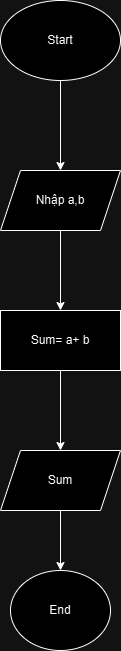

The diagram above was exported from draw.io. Its source (the exported page's mxGraphModel, read from the mxfile embedded in the PNG):
<mxGraphModel dx="1050" dy="557" grid="1" gridSize="10" guides="1" tooltips="1" connect="1" arrows="1" fold="1" page="1" pageScale="1" pageWidth="827" pageHeight="1169" math="0" shadow="0">
  <root>
    <mxCell id="0" />
    <mxCell id="1" parent="0" />
    <mxCell id="Vm0K4cH7sXmLRNKDm1Lr-3" value="" style="edgeStyle=orthogonalEdgeStyle;rounded=0;orthogonalLoop=1;jettySize=auto;html=1;" parent="1" source="Vm0K4cH7sXmLRNKDm1Lr-1" target="Vm0K4cH7sXmLRNKDm1Lr-2" edge="1">
      <mxGeometry relative="1" as="geometry" />
    </mxCell>
    <mxCell id="Vm0K4cH7sXmLRNKDm1Lr-1" value="Start" style="ellipse;whiteSpace=wrap;html=1;" parent="1" vertex="1">
      <mxGeometry x="360" y="60" width="120" height="80" as="geometry" />
    </mxCell>
    <mxCell id="Vm0K4cH7sXmLRNKDm1Lr-22" value="" style="edgeStyle=orthogonalEdgeStyle;rounded=0;orthogonalLoop=1;jettySize=auto;html=1;" parent="1" source="Vm0K4cH7sXmLRNKDm1Lr-2" target="Vm0K4cH7sXmLRNKDm1Lr-21" edge="1">
      <mxGeometry relative="1" as="geometry" />
    </mxCell>
    <mxCell id="Vm0K4cH7sXmLRNKDm1Lr-2" value="Nhập a,b" style="shape=parallelogram;perimeter=parallelogramPerimeter;whiteSpace=wrap;html=1;fixedSize=1;" parent="1" vertex="1">
      <mxGeometry x="360" y="230" width="120" height="60" as="geometry" />
    </mxCell>
    <mxCell id="Vm0K4cH7sXmLRNKDm1Lr-18" value="End" style="ellipse;whiteSpace=wrap;html=1;" parent="1" vertex="1">
      <mxGeometry x="370" y="630" width="100" height="80" as="geometry" />
    </mxCell>
    <mxCell id="Vm0K4cH7sXmLRNKDm1Lr-25" value="" style="edgeStyle=orthogonalEdgeStyle;rounded=0;orthogonalLoop=1;jettySize=auto;html=1;" parent="1" source="Vm0K4cH7sXmLRNKDm1Lr-21" target="Vm0K4cH7sXmLRNKDm1Lr-24" edge="1">
      <mxGeometry relative="1" as="geometry" />
    </mxCell>
    <mxCell id="Vm0K4cH7sXmLRNKDm1Lr-21" value="Sum= a+ b" style="whiteSpace=wrap;html=1;" parent="1" vertex="1">
      <mxGeometry x="360" y="370" width="120" height="60" as="geometry" />
    </mxCell>
    <mxCell id="Vm0K4cH7sXmLRNKDm1Lr-26" style="edgeStyle=orthogonalEdgeStyle;rounded=0;orthogonalLoop=1;jettySize=auto;html=1;entryX=0.5;entryY=0;entryDx=0;entryDy=0;" parent="1" source="Vm0K4cH7sXmLRNKDm1Lr-24" target="Vm0K4cH7sXmLRNKDm1Lr-18" edge="1">
      <mxGeometry relative="1" as="geometry" />
    </mxCell>
    <mxCell id="Vm0K4cH7sXmLRNKDm1Lr-24" value="Sum" style="shape=parallelogram;perimeter=parallelogramPerimeter;whiteSpace=wrap;html=1;fixedSize=1;" parent="1" vertex="1">
      <mxGeometry x="360" y="510" width="120" height="60" as="geometry" />
    </mxCell>
  </root>
</mxGraphModel>